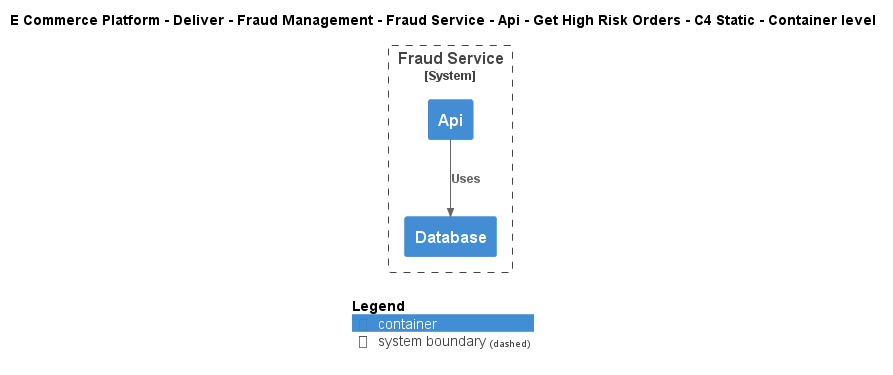

The diagram above was rendered by PlantUML. Its source (embedded in the PNG):
@startuml
!include ..\..\..\..\..\..\..\..\..\.c4s\C4_Container.puml

AddElementTag("c4interflow:lifecycle:new", $bgColor=green, $fontColor=#ffffff, $borderColor=green, $shadowing="False")
AddElementTag("c4interflow:lifecycle:changed", $bgColor=orange, $fontColor=#ffffff, $borderColor=orange, $shadowing="False")
AddElementTag("c4interflow:lifecycle:removed", $bgColor=red, $fontColor=#ffffff, $borderColor=red, $shadowing="False")

AddRelTag("c4interflow:lifecycle:new", $textColor=green, $lineColor=green)
AddRelTag("c4interflow:lifecycle:changed", $textColor=orange, $lineColor=orange)
AddRelTag("c4interflow:lifecycle:removed", $textColor=red, $lineColor=red)

SHOW_PERSON_PORTRAIT()
LAYOUT_TOP_DOWN()

skinparam linetype polyline

title E Commerce Platform - Deliver - Fraud Management - Fraud Service - Api - Get High Risk Orders - C4 Static - Container level


System_Boundary(ECommercePlatform.Deliver.FraudManagement.SoftwareSystems.FraudService, "Fraud Service") {
    Container(ECommercePlatform.Deliver.FraudManagement.SoftwareSystems.FraudService.Containers.Api, "Api", "", "")
    Container(ECommercePlatform.Deliver.FraudManagement.SoftwareSystems.FraudService.Containers.Database, "Database", "", "")
}

Rel(ECommercePlatform.Deliver.FraudManagement.SoftwareSystems.FraudService.Containers.Api, ECommercePlatform.Deliver.FraudManagement.SoftwareSystems.FraudService.Containers.Database, "Uses")


SHOW_LEGEND()
@enduml